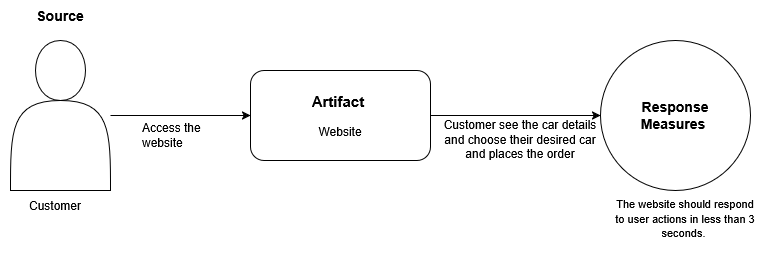

The diagram above was exported from draw.io. Its source (the exported page's mxGraphModel, read from the mxfile embedded in the PNG):
<mxGraphModel dx="991" dy="563" grid="1" gridSize="10" guides="1" tooltips="1" connect="1" arrows="1" fold="1" page="1" pageScale="1" pageWidth="850" pageHeight="1100" math="0" shadow="0">
  <root>
    <mxCell id="0" />
    <mxCell id="1" parent="0" />
    <mxCell id="r-RU8cxqXGYkLuJAQ1Bs-5" edge="1" parent="1" source="r4OC1iRogeGcS_Weeers-1" style="edgeStyle=orthogonalEdgeStyle;rounded=0;orthogonalLoop=1;jettySize=auto;html=1;entryX=0;entryY=0.5;entryDx=0;entryDy=0;" target="r-RU8cxqXGYkLuJAQ1Bs-3">
      <mxGeometry relative="1" as="geometry" />
    </mxCell>
    <mxCell id="r4OC1iRogeGcS_Weeers-1" parent="1" style="shape=actor;whiteSpace=wrap;html=1;" value="" vertex="1">
      <mxGeometry height="150" width="100" x="70" y="210" as="geometry" />
    </mxCell>
    <mxCell id="r-RU8cxqXGYkLuJAQ1Bs-6" edge="1" parent="1" source="r-RU8cxqXGYkLuJAQ1Bs-3" style="edgeStyle=orthogonalEdgeStyle;rounded=0;orthogonalLoop=1;jettySize=auto;html=1;entryX=0;entryY=0.5;entryDx=0;entryDy=0;" target="r-RU8cxqXGYkLuJAQ1Bs-4">
      <mxGeometry relative="1" as="geometry" />
    </mxCell>
    <mxCell id="r-RU8cxqXGYkLuJAQ1Bs-3" parent="1" style="rounded=1;whiteSpace=wrap;html=1;" value="&lt;div&gt;&lt;b&gt;&lt;font style=&quot;font-size: 15px;&quot;&gt;Artifact&amp;nbsp;&lt;/font&gt;&lt;/b&gt;&lt;/div&gt;&lt;div&gt;&lt;br&gt;&lt;/div&gt;&lt;div&gt;Website&lt;/div&gt;" vertex="1">
      <mxGeometry height="90" width="180" x="310" y="240" as="geometry" />
    </mxCell>
    <mxCell id="r-RU8cxqXGYkLuJAQ1Bs-4" parent="1" style="ellipse;whiteSpace=wrap;html=1;aspect=fixed;" value="&lt;div&gt;&lt;font style=&quot;font-size: 14px;&quot;&gt;&lt;b&gt;Response&lt;/b&gt;&lt;/font&gt;&lt;/div&gt;&lt;div&gt;&lt;font style=&quot;font-size: 14px;&quot;&gt;&lt;b&gt;Measures&amp;nbsp;&lt;/b&gt;&lt;/font&gt;&lt;/div&gt;" vertex="1">
      <mxGeometry height="150" width="150" x="660" y="210" as="geometry" />
    </mxCell>
    <mxCell id="r-RU8cxqXGYkLuJAQ1Bs-7" parent="1" style="text;html=1;whiteSpace=wrap;strokeColor=none;fillColor=none;align=center;verticalAlign=middle;rounded=0;" value="Customer" vertex="1">
      <mxGeometry height="30" width="110" x="60" y="360" as="geometry" />
    </mxCell>
    <mxCell id="r-RU8cxqXGYkLuJAQ1Bs-8" parent="1" style="text;html=1;whiteSpace=wrap;strokeColor=none;fillColor=none;align=center;verticalAlign=middle;rounded=0;" value="&lt;b&gt;&lt;font style=&quot;font-size: 14px;&quot;&gt;Source&lt;/font&gt;&lt;/b&gt;" vertex="1">
      <mxGeometry height="30" width="60" x="90" y="170" as="geometry" />
    </mxCell>
    <mxCell id="r-RU8cxqXGYkLuJAQ1Bs-9" parent="1" style="text;html=1;whiteSpace=wrap;strokeColor=none;fillColor=none;align=left;verticalAlign=middle;rounded=0;" value="Access the website" vertex="1">
      <mxGeometry height="30" width="100" x="200" y="290" as="geometry" />
    </mxCell>
    <mxCell id="r-RU8cxqXGYkLuJAQ1Bs-10" parent="1" style="text;html=1;whiteSpace=wrap;strokeColor=none;fillColor=none;align=center;verticalAlign=middle;rounded=0;" value="Customer see the car details and choose their desired car and places the order" vertex="1">
      <mxGeometry height="30" width="160" x="500" y="294" as="geometry" />
    </mxCell>
    <mxCell id="r-RU8cxqXGYkLuJAQ1Bs-11" parent="1" style="text;html=1;whiteSpace=wrap;strokeColor=none;fillColor=none;align=center;verticalAlign=middle;rounded=0;" value="&lt;p dir=&quot;ltr&quot; style=&quot;line-height:1.2;margin-top:12pt;margin-bottom:12pt;&quot; id=&quot;docs-internal-guid-f8bfaa69-7fff-d97a-f2b7-256f970cb838&quot;&gt;&lt;font style=&quot;font-size: 11px;&quot;&gt;&lt;span style=&quot;font-family: Arial, sans-serif; color: rgb(0, 0, 0); background-color: transparent; font-weight: 400; font-style: normal; font-variant: normal; text-decoration: none; vertical-align: baseline; white-space: pre-wrap;&quot;&gt;The website should respond to user actions in less than 3 seconds.&amp;nbsp;&lt;/span&gt;&lt;/font&gt;&lt;/p&gt;" vertex="1">
      <mxGeometry height="56.25" width="150" x="670" y="360" as="geometry" />
    </mxCell>
  </root>
</mxGraphModel>